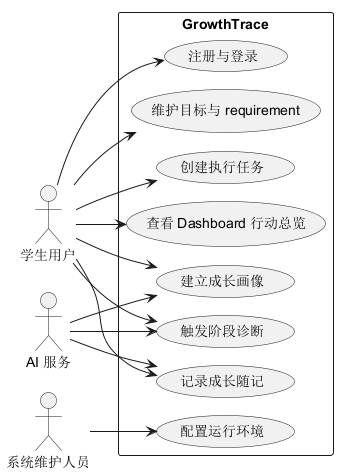

The diagram above was rendered by PlantUML. Its source (embedded in the PNG):
@startuml
!pragma layout smetana
left to right direction
skinparam packageStyle rectangle
actor "学生用户" as Student
actor "系统维护人员" as Maintainer
actor "AI 服务" as AI
rectangle "GrowthTrace" {
  usecase "注册与登录" as UC1
  usecase "建立成长画像" as UC2
  usecase "维护目标与 requirement" as UC3
  usecase "创建执行任务" as UC4
  usecase "记录成长随记" as UC5
  usecase "触发阶段诊断" as UC6
  usecase "查看 Dashboard 行动总览" as UC7
  usecase "配置运行环境" as UC8
}
Student --> UC1
Student --> UC2
Student --> UC3
Student --> UC4
Student --> UC5
Student --> UC6
Student --> UC7
AI --> UC2
AI --> UC5
AI --> UC6
Maintainer --> UC8
@enduml